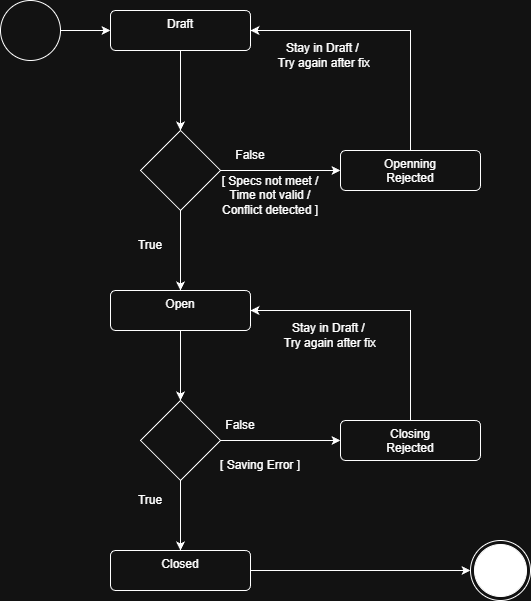

The diagram above was exported from draw.io. Its source (the exported page's mxGraphModel, read from the mxfile embedded in the PNG):
<mxGraphModel dx="706" dy="880" grid="1" gridSize="10" guides="1" tooltips="1" connect="1" arrows="1" fold="1" page="1" pageScale="1" pageWidth="827" pageHeight="1169" math="0" shadow="0">
  <root>
    <mxCell id="0" />
    <mxCell id="1" parent="0" />
    <mxCell id="o603DZBNQzeGgx6onrkp-20" edge="1" parent="1" source="o603DZBNQzeGgx6onrkp-3" style="edgeStyle=orthogonalEdgeStyle;rounded=0;orthogonalLoop=1;jettySize=auto;html=1;" target="o603DZBNQzeGgx6onrkp-18" value="">
      <mxGeometry relative="1" as="geometry" />
    </mxCell>
    <mxCell id="o603DZBNQzeGgx6onrkp-3" parent="1" style="html=1;align=center;verticalAlign=top;rounded=1;absoluteArcSize=1;arcSize=10;dashed=0;whiteSpace=wrap;" value="Draft" vertex="1">
      <mxGeometry height="40" width="140" x="140" y="80" as="geometry" />
    </mxCell>
    <mxCell id="o603DZBNQzeGgx6onrkp-13" edge="1" parent="1" source="o603DZBNQzeGgx6onrkp-5" style="edgeStyle=orthogonalEdgeStyle;rounded=0;orthogonalLoop=1;jettySize=auto;html=1;" target="o603DZBNQzeGgx6onrkp-3" value="">
      <mxGeometry relative="1" as="geometry" />
    </mxCell>
    <mxCell id="o603DZBNQzeGgx6onrkp-5" parent="1" style="shape=ellipse;html=1;dashed=0;whiteSpace=wrap;aspect=fixed;perimeter=ellipsePerimeter;" value="" vertex="1">
      <mxGeometry height="60" width="60" x="30" y="70" as="geometry" />
    </mxCell>
    <mxCell id="o603DZBNQzeGgx6onrkp-4" parent="1" style="ellipse;html=1;shape=endState;fillColor=strokeColor;" value="" vertex="1">
      <mxGeometry height="60" width="60" x="500" y="610" as="geometry" />
    </mxCell>
    <mxCell id="o603DZBNQzeGgx6onrkp-22" edge="1" parent="1" source="o603DZBNQzeGgx6onrkp-8" style="edgeStyle=orthogonalEdgeStyle;rounded=0;orthogonalLoop=1;jettySize=auto;html=1;" target="o603DZBNQzeGgx6onrkp-19" value="">
      <mxGeometry relative="1" as="geometry" />
    </mxCell>
    <mxCell id="o603DZBNQzeGgx6onrkp-8" parent="1" style="html=1;align=center;verticalAlign=top;rounded=1;absoluteArcSize=1;arcSize=10;dashed=0;whiteSpace=wrap;" value="Open" vertex="1">
      <mxGeometry height="40" width="140" x="140" y="360" as="geometry" />
    </mxCell>
    <mxCell id="o603DZBNQzeGgx6onrkp-33" edge="1" parent="1" source="o603DZBNQzeGgx6onrkp-9" style="edgeStyle=orthogonalEdgeStyle;rounded=0;orthogonalLoop=1;jettySize=auto;html=1;exitX=0.5;exitY=0;exitDx=0;exitDy=0;entryX=1;entryY=0.5;entryDx=0;entryDy=0;" target="o603DZBNQzeGgx6onrkp-3">
      <mxGeometry relative="1" as="geometry" />
    </mxCell>
    <mxCell id="o603DZBNQzeGgx6onrkp-9" parent="1" style="html=1;align=center;verticalAlign=top;rounded=1;absoluteArcSize=1;arcSize=10;dashed=0;whiteSpace=wrap;" value="Openning&lt;br&gt;Rejected" vertex="1">
      <mxGeometry height="40" width="140" x="370" y="220" as="geometry" />
    </mxCell>
    <mxCell id="o603DZBNQzeGgx6onrkp-26" edge="1" parent="1" source="o603DZBNQzeGgx6onrkp-11" style="edgeStyle=orthogonalEdgeStyle;rounded=0;orthogonalLoop=1;jettySize=auto;html=1;exitX=1;exitY=0.5;exitDx=0;exitDy=0;entryX=0;entryY=0.5;entryDx=0;entryDy=0;" target="o603DZBNQzeGgx6onrkp-4">
      <mxGeometry relative="1" as="geometry" />
    </mxCell>
    <mxCell id="o603DZBNQzeGgx6onrkp-11" parent="1" style="html=1;align=center;verticalAlign=top;rounded=1;absoluteArcSize=1;arcSize=10;dashed=0;whiteSpace=wrap;" value="Closed" vertex="1">
      <mxGeometry height="40" width="140" x="140" y="620" as="geometry" />
    </mxCell>
    <mxCell id="o603DZBNQzeGgx6onrkp-27" edge="1" parent="1" source="o603DZBNQzeGgx6onrkp-12" style="edgeStyle=orthogonalEdgeStyle;rounded=0;orthogonalLoop=1;jettySize=auto;html=1;exitX=0.5;exitY=0;exitDx=0;exitDy=0;entryX=1;entryY=0.5;entryDx=0;entryDy=0;" target="o603DZBNQzeGgx6onrkp-8">
      <mxGeometry relative="1" as="geometry">
        <Array as="points">
          <mxPoint x="440" y="380" />
        </Array>
      </mxGeometry>
    </mxCell>
    <mxCell id="o603DZBNQzeGgx6onrkp-12" parent="1" style="html=1;align=center;verticalAlign=top;rounded=1;absoluteArcSize=1;arcSize=10;dashed=0;whiteSpace=wrap;" value="Closing&lt;br&gt;Rejected" vertex="1">
      <mxGeometry height="40" width="140" x="370" y="490" as="geometry" />
    </mxCell>
    <mxCell id="o603DZBNQzeGgx6onrkp-21" edge="1" parent="1" source="o603DZBNQzeGgx6onrkp-18" style="edgeStyle=orthogonalEdgeStyle;rounded=0;orthogonalLoop=1;jettySize=auto;html=1;" target="o603DZBNQzeGgx6onrkp-8" value="">
      <mxGeometry relative="1" as="geometry" />
    </mxCell>
    <mxCell id="o603DZBNQzeGgx6onrkp-24" edge="1" parent="1" source="o603DZBNQzeGgx6onrkp-18" style="edgeStyle=orthogonalEdgeStyle;rounded=0;orthogonalLoop=1;jettySize=auto;html=1;" target="o603DZBNQzeGgx6onrkp-9" value="">
      <mxGeometry relative="1" as="geometry" />
    </mxCell>
    <mxCell id="o603DZBNQzeGgx6onrkp-18" parent="1" style="rhombus;whiteSpace=wrap;html=1;" value="" vertex="1">
      <mxGeometry height="80" width="80" x="170" y="200" as="geometry" />
    </mxCell>
    <mxCell id="o603DZBNQzeGgx6onrkp-23" edge="1" parent="1" source="o603DZBNQzeGgx6onrkp-19" style="edgeStyle=orthogonalEdgeStyle;rounded=0;orthogonalLoop=1;jettySize=auto;html=1;" target="o603DZBNQzeGgx6onrkp-11" value="">
      <mxGeometry relative="1" as="geometry" />
    </mxCell>
    <mxCell id="o603DZBNQzeGgx6onrkp-25" edge="1" parent="1" source="o603DZBNQzeGgx6onrkp-19" style="edgeStyle=orthogonalEdgeStyle;rounded=0;orthogonalLoop=1;jettySize=auto;html=1;" target="o603DZBNQzeGgx6onrkp-12" value="">
      <mxGeometry relative="1" as="geometry" />
    </mxCell>
    <mxCell id="o603DZBNQzeGgx6onrkp-19" parent="1" style="rhombus;whiteSpace=wrap;html=1;" value="" vertex="1">
      <mxGeometry height="80" width="80" x="170" y="470" as="geometry" />
    </mxCell>
    <mxCell id="o603DZBNQzeGgx6onrkp-30" parent="1" style="text;html=1;whiteSpace=wrap;strokeColor=none;fillColor=none;align=center;verticalAlign=middle;rounded=0;" value="False" vertex="1">
      <mxGeometry height="30" width="60" x="250" y="210" as="geometry" />
    </mxCell>
    <mxCell id="o603DZBNQzeGgx6onrkp-31" parent="1" style="text;html=1;whiteSpace=wrap;strokeColor=none;fillColor=none;align=center;verticalAlign=middle;rounded=0;" value="True" vertex="1">
      <mxGeometry height="30" width="60" x="150" y="300" as="geometry" />
    </mxCell>
    <mxCell id="o603DZBNQzeGgx6onrkp-34" parent="1" style="text;html=1;whiteSpace=wrap;strokeColor=none;fillColor=none;align=center;verticalAlign=middle;rounded=0;" value="Stay in Draft /&amp;nbsp;&lt;div&gt;Try again after fix&lt;/div&gt;" vertex="1">
      <mxGeometry height="30" width="120" x="294" y="110" as="geometry" />
    </mxCell>
    <mxCell id="o603DZBNQzeGgx6onrkp-35" parent="1" style="text;html=1;whiteSpace=wrap;strokeColor=none;fillColor=none;align=center;verticalAlign=middle;rounded=0;" value="[ Specs not meet /&lt;div&gt;Time not valid /&lt;br&gt;Conflict detected ]&lt;/div&gt;" vertex="1">
      <mxGeometry height="30" width="120" x="240" y="250" as="geometry" />
    </mxCell>
    <mxCell id="o603DZBNQzeGgx6onrkp-36" parent="1" style="text;html=1;whiteSpace=wrap;strokeColor=none;fillColor=none;align=center;verticalAlign=middle;rounded=0;" value="[ Saving Error ]" vertex="1">
      <mxGeometry height="30" width="120" x="230" y="520" as="geometry" />
    </mxCell>
    <mxCell id="o603DZBNQzeGgx6onrkp-37" parent="1" style="text;html=1;whiteSpace=wrap;strokeColor=none;fillColor=none;align=center;verticalAlign=middle;rounded=0;" value="False" vertex="1">
      <mxGeometry height="30" width="60" x="240" y="480" as="geometry" />
    </mxCell>
    <mxCell id="o603DZBNQzeGgx6onrkp-39" parent="1" style="text;html=1;whiteSpace=wrap;strokeColor=none;fillColor=none;align=center;verticalAlign=middle;rounded=0;" value="Stay in Draft /&amp;nbsp;&lt;div&gt;Try again after fix&lt;/div&gt;" vertex="1">
      <mxGeometry height="30" width="120" x="300" y="390" as="geometry" />
    </mxCell>
    <mxCell id="o603DZBNQzeGgx6onrkp-40" parent="1" style="text;html=1;whiteSpace=wrap;strokeColor=none;fillColor=none;align=center;verticalAlign=middle;rounded=0;" value="True" vertex="1">
      <mxGeometry height="30" width="60" x="150" y="555" as="geometry" />
    </mxCell>
  </root>
</mxGraphModel>